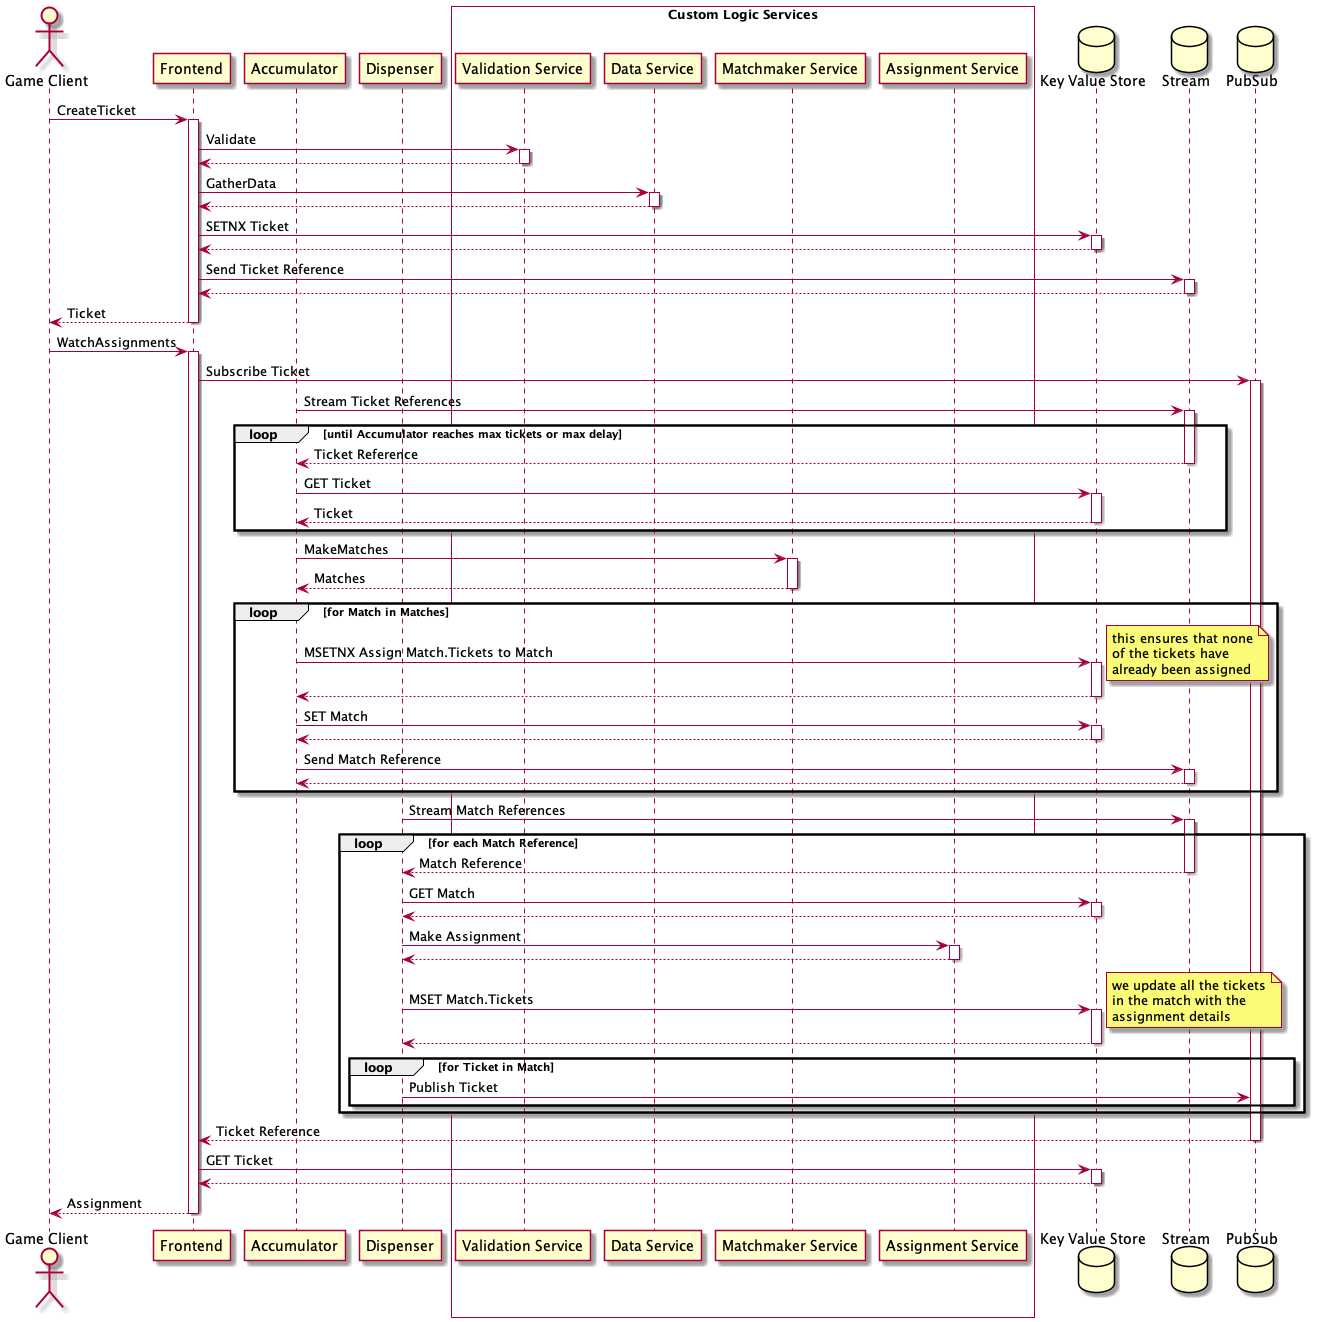

The diagram above was rendered by PlantUML. Its source (embedded in the PNG):
@startuml
actor "Game Client" as GC
participant "Frontend" as F
participant "Accumulator" as A
participant "Dispenser" as D

box "Custom Logic Services" #White
    participant "Validation Service" as VS
    participant "Data Service" as DS
    participant "Matchmaker Service" as MS
    participant "Assignment Service" as AS
end box

database "Key Value Store" as KV
database "Stream" as ST
database "PubSub" as PS


GC -> F: CreateTicket
activate F
    F -> VS: Validate
    activate VS
    return

    F -> DS: GatherData
    activate DS
    return

    F -> KV: SETNX Ticket
    activate KV
    return
    F -> ST: Send Ticket Reference
    activate ST
    return
return Ticket

GC -> F: WatchAssignments
activate F
    F -> PS: Subscribe Ticket
    activate PS

        A -> ST: Stream Ticket References
        activate ST
        loop until Accumulator reaches max tickets or max delay
        return Ticket Reference

        A -> KV: GET Ticket
        activate KV
        return Ticket
        end

        A -> MS: MakeMatches
        activate MS
        return Matches

        loop for Match in Matches
            A -> KV: MSETNX Assign Match.Tickets to Match
            note right
                this ensures that none
                of the tickets have
                already been assigned
            end note
            activate KV
            return

            A -> KV: SET Match
            activate KV
            return

            A -> ST: Send Match Reference
            activate ST
            return
        end

        D -> ST: Stream Match References
        activate ST
            loop for each Match Reference
                return Match Reference

                D -> KV: GET Match
                activate KV
                return

                D -> AS: Make Assignment
                activate AS
                return

                D -> KV: MSET Match.Tickets
                note right
                    we update all the tickets
                    in the match with the
                    assignment details
                end note
                activate KV
                return

                loop for Ticket in Match
                    D -> PS: Publish Ticket
                end
            end

        return Ticket Reference
    F -> KV: GET Ticket
    activate KV
    return
return Assignment
@enduml